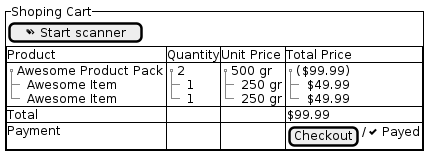

The diagram above was rendered by PlantUML. Its source (embedded in the PNG):
@startsalt
{^"Shoping Cart"
  {[<&tags> Start scanner]}
  {#
     Product   | Quantity | Unit Price | Total Price
     {T
       + Awesome Product Pack
       ++Awesome Item
       ++Awesome Item
       } |   {T
         +2
         ++1
         ++1}      | {T
           +500 gr
           ++ 250 gr
           ++ 250 gr
         } | {T
           + ($99.99)
           ++ $49.99
           ++ $49.99
         }
    Total|.|.|$99.99
    Payment|.|.| {[Checkout] | / | <&check> Payed}
  }
}
@endsalt